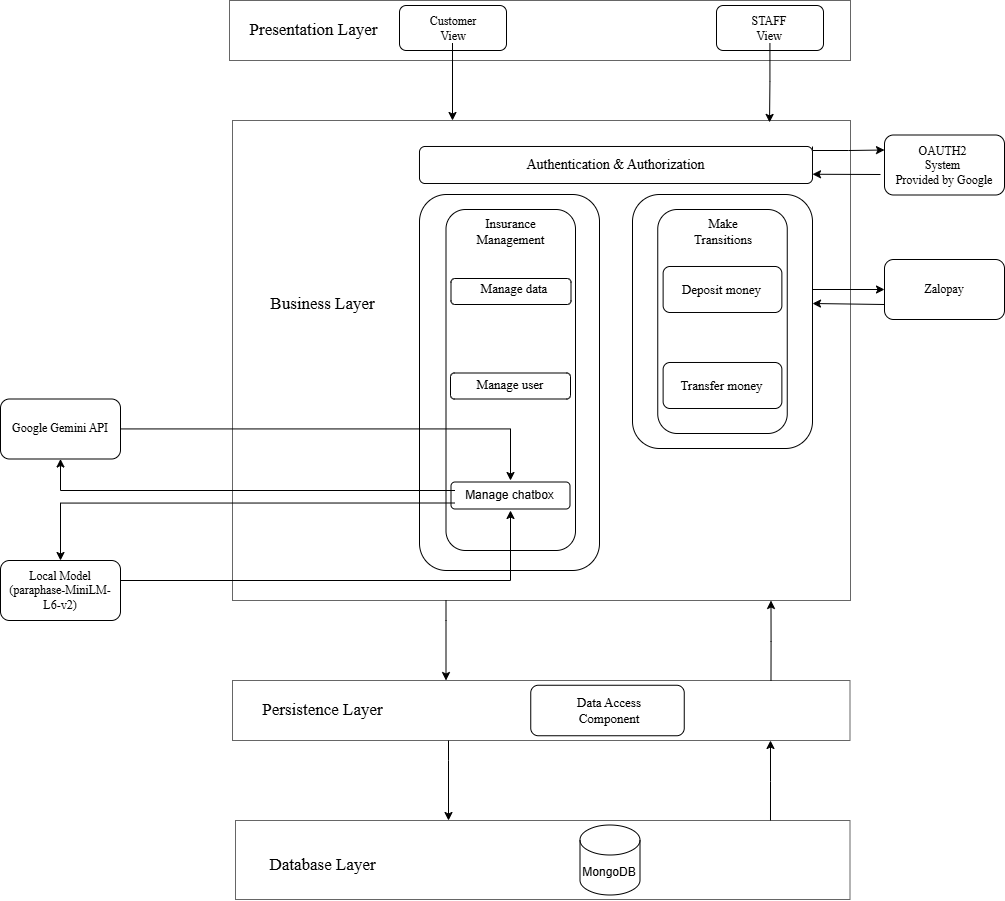

The diagram above was exported from draw.io. Its source (the exported page's mxGraphModel, read from the mxfile embedded in the PNG):
<mxGraphModel dx="2890" dy="1070" grid="1" gridSize="10" guides="1" tooltips="1" connect="1" arrows="1" fold="1" page="1" pageScale="1" pageWidth="850" pageHeight="1100" math="0" shadow="0">
  <root>
    <mxCell id="0" />
    <mxCell id="1" parent="0" />
    <mxCell id="0JFA8KRPkaBfpKAx8EYZ-1" value="" style="rounded=0;whiteSpace=wrap;html=1;fillColor=#FFFFFF;fontColor=#333333;strokeColor=#666666;labelBackgroundColor=none;" vertex="1" parent="1">
      <mxGeometry x="59" y="140" width="621" height="60" as="geometry" />
    </mxCell>
    <mxCell id="0JFA8KRPkaBfpKAx8EYZ-2" value="" style="rounded=0;whiteSpace=wrap;html=1;fillColor=#FFFFFF;fontColor=#333333;strokeColor=#666666;labelBackgroundColor=none;" vertex="1" parent="1">
      <mxGeometry x="62" y="820" width="617.5" height="60" as="geometry" />
    </mxCell>
    <mxCell id="0JFA8KRPkaBfpKAx8EYZ-3" value="&lt;div style=&quot;&quot;&gt;&lt;br&gt;&lt;/div&gt;" style="rounded=0;whiteSpace=wrap;html=1;align=center;fillColor=#FFFFFF;fontColor=#333333;strokeColor=#666666;labelBackgroundColor=none;" vertex="1" parent="1">
      <mxGeometry x="62" y="260" width="618" height="480" as="geometry" />
    </mxCell>
    <mxCell id="0JFA8KRPkaBfpKAx8EYZ-5" value="" style="rounded=0;whiteSpace=wrap;html=1;fillColor=#FFFFFF;fontColor=#333333;strokeColor=#666666;labelBackgroundColor=none;" vertex="1" parent="1">
      <mxGeometry x="65" y="960" width="614.5" height="79" as="geometry" />
    </mxCell>
    <mxCell id="0JFA8KRPkaBfpKAx8EYZ-6" value="" style="endArrow=classic;html=1;rounded=0;entryX=0.588;entryY=0;entryDx=0;entryDy=0;entryPerimeter=0;exitX=0.2;exitY=0.998;exitDx=0;exitDy=0;exitPerimeter=0;fontColor=default;labelBackgroundColor=none;strokeColor=#000000;" edge="1" parent="1">
      <mxGeometry width="50" height="50" relative="1" as="geometry">
        <mxPoint x="278" y="880" as="sourcePoint" />
        <mxPoint x="278" y="960" as="targetPoint" />
        <Array as="points">
          <mxPoint x="278" y="900" />
        </Array>
      </mxGeometry>
    </mxCell>
    <mxCell id="0JFA8KRPkaBfpKAx8EYZ-7" style="edgeStyle=orthogonalEdgeStyle;rounded=0;orthogonalLoop=1;jettySize=auto;html=1;fontColor=default;labelBackgroundColor=none;strokeColor=#000000;" edge="1" parent="1">
      <mxGeometry relative="1" as="geometry">
        <mxPoint x="599.99" y="960" as="sourcePoint" />
        <mxPoint x="599.99" y="880" as="targetPoint" />
        <Array as="points">
          <mxPoint x="600.49" y="921" />
          <mxPoint x="600.49" y="921" />
        </Array>
      </mxGeometry>
    </mxCell>
    <mxCell id="0JFA8KRPkaBfpKAx8EYZ-8" style="edgeStyle=orthogonalEdgeStyle;rounded=0;orthogonalLoop=1;jettySize=auto;html=1;exitX=1;exitY=0;exitDx=0;exitDy=0;entryX=0;entryY=0.25;entryDx=0;entryDy=0;" edge="1" parent="1" source="0JFA8KRPkaBfpKAx8EYZ-9" target="0JFA8KRPkaBfpKAx8EYZ-35">
      <mxGeometry relative="1" as="geometry">
        <Array as="points">
          <mxPoint x="642" y="290" />
          <mxPoint x="678" y="290" />
        </Array>
      </mxGeometry>
    </mxCell>
    <mxCell id="0JFA8KRPkaBfpKAx8EYZ-9" value="" style="rounded=1;whiteSpace=wrap;html=1;fillColor=#FFFFFF;strokeWidth=1;strokeColor=#000000;" vertex="1" parent="1">
      <mxGeometry x="249" y="286" width="393" height="37" as="geometry" />
    </mxCell>
    <mxCell id="0JFA8KRPkaBfpKAx8EYZ-10" value="&lt;font face=&quot;Times New Roman&quot; color=&quot;#000000&quot;&gt;&lt;span style=&quot;font-size: 14px;&quot;&gt;Authentication &amp;amp; Authorization&lt;/span&gt;&lt;/font&gt;" style="text;html=1;align=center;verticalAlign=middle;whiteSpace=wrap;rounded=0;" vertex="1" parent="1">
      <mxGeometry x="308" y="289.5" width="275" height="30" as="geometry" />
    </mxCell>
    <mxCell id="0JFA8KRPkaBfpKAx8EYZ-11" value="" style="rounded=1;whiteSpace=wrap;html=1;fillColor=#FFFFFF;strokeColor=#000000;" vertex="1" parent="1">
      <mxGeometry x="229" y="145" width="107" height="45" as="geometry" />
    </mxCell>
    <mxCell id="0JFA8KRPkaBfpKAx8EYZ-12" value="&lt;span style=&quot;color: rgb(0, 0, 0);&quot;&gt;&lt;font face=&quot;Times New Roman&quot;&gt;Customer View&lt;/font&gt;&lt;/span&gt;" style="text;html=1;align=center;verticalAlign=middle;whiteSpace=wrap;rounded=0;" vertex="1" parent="1">
      <mxGeometry x="252.5" y="152.5" width="60" height="30" as="geometry" />
    </mxCell>
    <mxCell id="0JFA8KRPkaBfpKAx8EYZ-13" value="" style="rounded=1;whiteSpace=wrap;html=1;fillColor=#FFFFFF;strokeColor=#000000;" vertex="1" parent="1">
      <mxGeometry x="546" y="145" width="107" height="45" as="geometry" />
    </mxCell>
    <mxCell id="0JFA8KRPkaBfpKAx8EYZ-14" value="&lt;font face=&quot;Times New Roman&quot; color=&quot;#000000&quot;&gt;STAFF View&lt;/font&gt;" style="text;html=1;align=center;verticalAlign=middle;whiteSpace=wrap;rounded=0;" vertex="1" parent="1">
      <mxGeometry x="569.5" y="152.5" width="60" height="30" as="geometry" />
    </mxCell>
    <mxCell id="0JFA8KRPkaBfpKAx8EYZ-15" value="" style="rounded=1;whiteSpace=wrap;html=1;fillColor=#FFFFFF;strokeColor=#000000;" vertex="1" parent="1">
      <mxGeometry x="249" y="334" width="180" height="376" as="geometry" />
    </mxCell>
    <mxCell id="0JFA8KRPkaBfpKAx8EYZ-16" value="" style="rounded=1;whiteSpace=wrap;html=1;fillColor=#FFFFFF;strokeColor=#000000;" vertex="1" parent="1">
      <mxGeometry x="275.5" y="349" width="129.5" height="341" as="geometry" />
    </mxCell>
    <mxCell id="0JFA8KRPkaBfpKAx8EYZ-18" value="" style="rounded=1;whiteSpace=wrap;html=1;fillColor=#FFFFFF;strokeColor=#000000;" vertex="1" parent="1">
      <mxGeometry x="280.5" y="418" width="120" height="26" as="geometry" />
    </mxCell>
    <mxCell id="0JFA8KRPkaBfpKAx8EYZ-19" value="" style="rounded=1;whiteSpace=wrap;html=1;fillColor=#FFFFFF;strokeColor=#000000;" vertex="1" parent="1">
      <mxGeometry x="280" y="512.5" width="120" height="26" as="geometry" />
    </mxCell>
    <mxCell id="0JFA8KRPkaBfpKAx8EYZ-21" value="&lt;font face=&quot;Times New Roman&quot; style=&quot;font-size: 13px;&quot;&gt;&lt;span style=&quot;color: rgb(0, 0, 0); text-align: left; background-color: initial;&quot;&gt;Manage data&lt;/span&gt;&lt;br&gt;&lt;/font&gt;&lt;font face=&quot;Architects Daughter&quot; color=&quot;#000000&quot;&gt;&lt;span style=&quot;font-size: 14px;&quot;&gt;&lt;br&gt;&lt;/span&gt;&lt;/font&gt;" style="text;html=1;align=center;verticalAlign=middle;whiteSpace=wrap;rounded=0;" vertex="1" parent="1">
      <mxGeometry x="280.5" y="422" width="126" height="30" as="geometry" />
    </mxCell>
    <mxCell id="0JFA8KRPkaBfpKAx8EYZ-22" value="&lt;div style=&quot;font-size: 13px;&quot;&gt;&lt;font face=&quot;Times New Roman&quot; style=&quot;font-size: 13px;&quot;&gt;&lt;br&gt;&lt;/font&gt;&lt;/div&gt;&lt;div style=&quot;font-size: 13px;&quot;&gt;&lt;span style=&quot;background-color: initial; color: rgb(0, 0, 0); text-align: left;&quot;&gt;&lt;font face=&quot;Times New Roman&quot; style=&quot;font-size: 13px;&quot;&gt;Manage user&lt;/font&gt;&lt;/span&gt;&lt;br&gt;&lt;/div&gt;" style="text;html=1;align=center;verticalAlign=middle;whiteSpace=wrap;rounded=0;" vertex="1" parent="1">
      <mxGeometry x="271" y="500.5" width="138" height="30" as="geometry" />
    </mxCell>
    <mxCell id="0JFA8KRPkaBfpKAx8EYZ-23" value="&lt;font face=&quot;Times New Roman&quot;&gt;&lt;span style=&quot;font-size: 13px;&quot;&gt;Insurance Management&lt;/span&gt;&lt;/font&gt;" style="text;html=1;align=center;verticalAlign=middle;whiteSpace=wrap;rounded=0;" vertex="1" parent="1">
      <mxGeometry x="291.75" y="356" width="97" height="30" as="geometry" />
    </mxCell>
    <mxCell id="0JFA8KRPkaBfpKAx8EYZ-24" value="" style="rounded=1;whiteSpace=wrap;html=1;fontColor=#FFFFFF;strokeColor=#000000;fillColor=#FFFFFF;" vertex="1" parent="1">
      <mxGeometry x="360.25" y="824.75" width="153.5" height="50.5" as="geometry" />
    </mxCell>
    <mxCell id="0JFA8KRPkaBfpKAx8EYZ-25" value="&lt;font style=&quot;font-size: 13px;&quot; face=&quot;Times New Roman&quot; color=&quot;#000000&quot;&gt;Data Access Component&lt;/font&gt;" style="text;html=1;align=center;verticalAlign=middle;whiteSpace=wrap;rounded=0;" vertex="1" parent="1">
      <mxGeometry x="383.5" y="835" width="112" height="30" as="geometry" />
    </mxCell>
    <mxCell id="0JFA8KRPkaBfpKAx8EYZ-26" value="" style="shape=cylinder3;whiteSpace=wrap;html=1;boundedLbl=1;backgroundOutline=1;size=15;fillColor=#FFFFFF;strokeColor=#000000;" vertex="1" parent="1">
      <mxGeometry x="409.5" y="964.5" width="60" height="70" as="geometry" />
    </mxCell>
    <mxCell id="0JFA8KRPkaBfpKAx8EYZ-27" value="&lt;font color=&quot;#000000&quot;&gt;MongoDB&lt;/font&gt;" style="text;html=1;align=center;verticalAlign=middle;whiteSpace=wrap;rounded=0;" vertex="1" parent="1">
      <mxGeometry x="409.5" y="997" width="60" height="30" as="geometry" />
    </mxCell>
    <mxCell id="0JFA8KRPkaBfpKAx8EYZ-28" value="" style="rounded=1;whiteSpace=wrap;html=1;fillColor=#FFFFFF;strokeColor=#000000;" vertex="1" parent="1">
      <mxGeometry x="462" y="334" width="180" height="254" as="geometry" />
    </mxCell>
    <mxCell id="0JFA8KRPkaBfpKAx8EYZ-29" value="" style="rounded=1;whiteSpace=wrap;html=1;fillColor=#FFFFFF;strokeColor=#000000;" vertex="1" parent="1">
      <mxGeometry x="487.25" y="349" width="129.5" height="224" as="geometry" />
    </mxCell>
    <mxCell id="0JFA8KRPkaBfpKAx8EYZ-30" value="" style="rounded=1;whiteSpace=wrap;html=1;strokeColor=#000000;fillColor=#FFFFFF;" vertex="1" parent="1">
      <mxGeometry x="492.62" y="406" width="118.75" height="46" as="geometry" />
    </mxCell>
    <mxCell id="0JFA8KRPkaBfpKAx8EYZ-31" value="&lt;font style=&quot;font-size: 13px;&quot; color=&quot;#000000&quot; face=&quot;Times New Roman&quot;&gt;Make Transitions&lt;/font&gt;" style="text;html=1;align=center;verticalAlign=middle;whiteSpace=wrap;rounded=0;" vertex="1" parent="1">
      <mxGeometry x="523" y="356" width="60" height="30" as="geometry" />
    </mxCell>
    <mxCell id="0JFA8KRPkaBfpKAx8EYZ-32" value="&lt;font face=&quot;Times New Roman&quot;&gt;&lt;span style=&quot;font-size: 13px;&quot;&gt;Deposit money&lt;/span&gt;&lt;/font&gt;" style="text;html=1;align=center;verticalAlign=middle;whiteSpace=wrap;rounded=0;" vertex="1" parent="1">
      <mxGeometry x="503.49" y="414" width="97" height="30" as="geometry" />
    </mxCell>
    <mxCell id="0JFA8KRPkaBfpKAx8EYZ-33" value="" style="rounded=1;whiteSpace=wrap;html=1;strokeColor=#000000;fillColor=#FFFFFF;" vertex="1" parent="1">
      <mxGeometry x="492.62" y="502" width="118.75" height="46" as="geometry" />
    </mxCell>
    <mxCell id="0JFA8KRPkaBfpKAx8EYZ-34" value="&lt;font style=&quot;font-size: 13px;&quot; color=&quot;#000000&quot; face=&quot;Times New Roman&quot;&gt;Transfer money&lt;/font&gt;" style="text;html=1;align=center;verticalAlign=middle;whiteSpace=wrap;rounded=0;" vertex="1" parent="1">
      <mxGeometry x="503.49" y="510" width="97" height="30" as="geometry" />
    </mxCell>
    <mxCell id="0JFA8KRPkaBfpKAx8EYZ-35" value="&lt;span style=&quot;color: rgb(0, 0, 0); font-family: &amp;quot;Times New Roman&amp;quot;;&quot;&gt;OAUTH2&amp;nbsp;&lt;/span&gt;&lt;div&gt;&lt;span style=&quot;color: rgb(0, 0, 0); font-family: &amp;quot;Times New Roman&amp;quot;;&quot;&gt;System&amp;nbsp;&lt;/span&gt;&lt;/div&gt;&lt;div&gt;&lt;span style=&quot;color: rgb(0, 0, 0); font-family: &amp;quot;Times New Roman&amp;quot;;&quot;&gt;Provided by Google&lt;/span&gt;&lt;/div&gt;" style="whiteSpace=wrap;html=1;fillColor=#FFFFFF;strokeColor=#000000;rounded=1;strokeWidth=1;" vertex="1" parent="1">
      <mxGeometry x="714" y="274.5" width="120" height="60" as="geometry" />
    </mxCell>
    <mxCell id="0JFA8KRPkaBfpKAx8EYZ-36" value="&lt;span style=&quot;color: rgb(0, 0, 0); font-family: &amp;quot;Times New Roman&amp;quot;;&quot;&gt;Zalopay&lt;/span&gt;" style="whiteSpace=wrap;html=1;fillColor=#FFFFFF;strokeColor=#000000;rounded=1;strokeWidth=1;" vertex="1" parent="1">
      <mxGeometry x="714" y="399" width="120" height="60" as="geometry" />
    </mxCell>
    <mxCell id="0JFA8KRPkaBfpKAx8EYZ-37" value="" style="endArrow=classic;html=1;rounded=0;entryX=0;entryY=0.5;entryDx=0;entryDy=0;strokeColor=#000000;" edge="1" parent="1" target="0JFA8KRPkaBfpKAx8EYZ-36">
      <mxGeometry width="50" height="50" relative="1" as="geometry">
        <mxPoint x="642" y="429" as="sourcePoint" />
        <mxPoint x="449" y="339" as="targetPoint" />
      </mxGeometry>
    </mxCell>
    <mxCell id="0JFA8KRPkaBfpKAx8EYZ-38" value="&lt;font style=&quot;font-size: 17px;&quot; color=&quot;#000000&quot; face=&quot;Times New Roman&quot;&gt;Presentation Layer&lt;/font&gt;" style="text;html=1;align=center;verticalAlign=middle;whiteSpace=wrap;rounded=0;" vertex="1" parent="1">
      <mxGeometry x="77" y="155" width="133" height="30" as="geometry" />
    </mxCell>
    <mxCell id="0JFA8KRPkaBfpKAx8EYZ-39" value="&lt;font style=&quot;font-size: 17px;&quot; color=&quot;#000000&quot; face=&quot;Times New Roman&quot;&gt;Business Layer&lt;/font&gt;" style="text;html=1;align=center;verticalAlign=middle;whiteSpace=wrap;rounded=0;" vertex="1" parent="1">
      <mxGeometry x="86" y="429" width="133" height="30" as="geometry" />
    </mxCell>
    <mxCell id="0JFA8KRPkaBfpKAx8EYZ-40" value="&lt;font style=&quot;font-size: 17px;&quot; color=&quot;#000000&quot; face=&quot;Times New Roman&quot;&gt;Persistence Layer&lt;/font&gt;" style="text;html=1;align=center;verticalAlign=middle;whiteSpace=wrap;rounded=0;" vertex="1" parent="1">
      <mxGeometry x="86" y="835" width="133" height="30" as="geometry" />
    </mxCell>
    <mxCell id="0JFA8KRPkaBfpKAx8EYZ-41" value="&lt;font style=&quot;font-size: 17px;&quot; color=&quot;#000000&quot; face=&quot;Times New Roman&quot;&gt;Database Layer&lt;/font&gt;" style="text;html=1;align=center;verticalAlign=middle;whiteSpace=wrap;rounded=0;" vertex="1" parent="1">
      <mxGeometry x="86" y="990" width="133" height="30" as="geometry" />
    </mxCell>
    <mxCell id="0JFA8KRPkaBfpKAx8EYZ-43" value="&lt;span style=&quot;color: rgba(0, 0, 0, 0); font-family: monospace; font-size: 0px; text-align: start; text-wrap: nowrap;&quot;&gt;%3CmxGraphModel%3E%3Croot%3E%3CmxCell%20id%3D%220%22%2F%3E%3CmxCell%20id%3D%221%22%20parent%3D%220%22%2F%3E%3CmxCell%20id%3D%222%22%20value%3D%22%26lt%3Bspan%20style%3D%26quot%3Bcolor%3A%20rgb(0%2C%200%2C%200)%3B%20text-align%3A%20left%3B%20background-color%3A%20initial%3B%26quot%3B%26gt%3B%26lt%3Bfont%20style%3D%26quot%3Bfont-size%3A%2013px%3B%26quot%3B%26gt%3BManage%20document%26lt%3B%2Ffont%26gt%3B%26lt%3B%2Fspan%26gt%3B%22%20style%3D%22text%3Bhtml%3D1%3Balign%3Dcenter%3BverticalAlign%3Dmiddle%3BwhiteSpace%3Dwrap%3Brounded%3D0%3BfontFamily%3DTimes%20New%20Roman%3B%22%20vertex%3D%221%22%20parent%3D%221%22%3E%3CmxGeometry%20x%3D%22287.5%22%20y%3D%22573%22%20width%3D%22106%22%20height%3D%2230%22%20as%3D%22geometry%22%2F%3E%3C%2FmxCell%3E%3C%2Froot%3E%3C%2FmxGraphModel%3E&lt;/span&gt;" style="rounded=1;whiteSpace=wrap;html=1;" vertex="1" parent="1">
      <mxGeometry x="280.5" y="621.5" width="119" height="27" as="geometry" />
    </mxCell>
    <mxCell id="A2fxT4fBb7ED1WrCEw5W-2" style="edgeStyle=orthogonalEdgeStyle;rounded=0;orthogonalLoop=1;jettySize=auto;html=1;entryX=0.5;entryY=1;entryDx=0;entryDy=0;" edge="1" parent="1" source="0JFA8KRPkaBfpKAx8EYZ-45" target="bCTGjkmbjEsDlk8qxZf0-6">
      <mxGeometry relative="1" as="geometry">
        <Array as="points">
          <mxPoint x="-110" y="630" />
          <mxPoint x="-110" y="600" />
        </Array>
      </mxGeometry>
    </mxCell>
    <mxCell id="A2fxT4fBb7ED1WrCEw5W-4" style="edgeStyle=orthogonalEdgeStyle;rounded=0;orthogonalLoop=1;jettySize=auto;html=1;exitX=0;exitY=0.75;exitDx=0;exitDy=0;entryX=0.5;entryY=0;entryDx=0;entryDy=0;" edge="1" parent="1" source="0JFA8KRPkaBfpKAx8EYZ-45" target="bCTGjkmbjEsDlk8qxZf0-9">
      <mxGeometry relative="1" as="geometry">
        <Array as="points">
          <mxPoint x="-110" y="643" />
        </Array>
      </mxGeometry>
    </mxCell>
    <mxCell id="0JFA8KRPkaBfpKAx8EYZ-45" value="Manage chatbox" style="text;html=1;align=center;verticalAlign=middle;whiteSpace=wrap;rounded=0;" vertex="1" parent="1">
      <mxGeometry x="284.5" y="620" width="111" height="30" as="geometry" />
    </mxCell>
    <mxCell id="0JFA8KRPkaBfpKAx8EYZ-49" value="" style="endArrow=classic;html=1;rounded=0;entryX=1;entryY=0.75;entryDx=0;entryDy=0;" edge="1" parent="1" target="0JFA8KRPkaBfpKAx8EYZ-9">
      <mxGeometry width="50" height="50" relative="1" as="geometry">
        <mxPoint x="710" y="314" as="sourcePoint" />
        <mxPoint x="754" y="195" as="targetPoint" />
      </mxGeometry>
    </mxCell>
    <mxCell id="0JFA8KRPkaBfpKAx8EYZ-50" value="" style="endArrow=classic;html=1;rounded=0;exitX=0;exitY=0.75;exitDx=0;exitDy=0;" edge="1" parent="1" source="0JFA8KRPkaBfpKAx8EYZ-36">
      <mxGeometry width="50" height="50" relative="1" as="geometry">
        <mxPoint x="680" y="443" as="sourcePoint" />
        <mxPoint x="642" y="443" as="targetPoint" />
      </mxGeometry>
    </mxCell>
    <mxCell id="A2fxT4fBb7ED1WrCEw5W-1" style="edgeStyle=orthogonalEdgeStyle;rounded=0;orthogonalLoop=1;jettySize=auto;html=1;" edge="1" parent="1" source="bCTGjkmbjEsDlk8qxZf0-6" target="0JFA8KRPkaBfpKAx8EYZ-45">
      <mxGeometry relative="1" as="geometry" />
    </mxCell>
    <mxCell id="bCTGjkmbjEsDlk8qxZf0-6" value="&lt;font face=&quot;Times New Roman&quot;&gt;Google Gemini API&lt;/font&gt;" style="whiteSpace=wrap;html=1;fillColor=#FFFFFF;strokeColor=#000000;rounded=1;strokeWidth=1;" vertex="1" parent="1">
      <mxGeometry x="-170" y="538.5" width="120" height="60" as="geometry" />
    </mxCell>
    <mxCell id="A2fxT4fBb7ED1WrCEw5W-3" style="edgeStyle=orthogonalEdgeStyle;rounded=0;orthogonalLoop=1;jettySize=auto;html=1;entryX=0.5;entryY=1;entryDx=0;entryDy=0;" edge="1" parent="1" source="bCTGjkmbjEsDlk8qxZf0-9" target="0JFA8KRPkaBfpKAx8EYZ-45">
      <mxGeometry relative="1" as="geometry">
        <Array as="points">
          <mxPoint x="340" y="720" />
        </Array>
      </mxGeometry>
    </mxCell>
    <mxCell id="bCTGjkmbjEsDlk8qxZf0-9" value="&lt;font face=&quot;Times New Roman&quot;&gt;Local Model&lt;/font&gt;&lt;div&gt;&lt;font face=&quot;Times New Roman&quot;&gt;(paraphase-MiniLM-L6-v2)&lt;/font&gt;&lt;/div&gt;" style="whiteSpace=wrap;html=1;fillColor=#FFFFFF;strokeColor=#000000;rounded=1;strokeWidth=1;" vertex="1" parent="1">
      <mxGeometry x="-170" y="700" width="120" height="60" as="geometry" />
    </mxCell>
    <mxCell id="bCTGjkmbjEsDlk8qxZf0-15" value="" style="endArrow=classic;html=1;rounded=0;entryX=0.588;entryY=0;entryDx=0;entryDy=0;entryPerimeter=0;exitX=0.2;exitY=0.998;exitDx=0;exitDy=0;exitPerimeter=0;fontColor=default;labelBackgroundColor=none;strokeColor=#000000;" edge="1" parent="1">
      <mxGeometry width="50" height="50" relative="1" as="geometry">
        <mxPoint x="275.5" y="740" as="sourcePoint" />
        <mxPoint x="275.5" y="820" as="targetPoint" />
        <Array as="points">
          <mxPoint x="275.5" y="760" />
        </Array>
      </mxGeometry>
    </mxCell>
    <mxCell id="bCTGjkmbjEsDlk8qxZf0-16" style="edgeStyle=orthogonalEdgeStyle;rounded=0;orthogonalLoop=1;jettySize=auto;html=1;fontColor=default;labelBackgroundColor=none;strokeColor=#000000;" edge="1" parent="1">
      <mxGeometry relative="1" as="geometry">
        <mxPoint x="600.49" y="820" as="sourcePoint" />
        <mxPoint x="600.49" y="740" as="targetPoint" />
        <Array as="points">
          <mxPoint x="600.99" y="781" />
          <mxPoint x="600.99" y="781" />
        </Array>
      </mxGeometry>
    </mxCell>
    <mxCell id="bCTGjkmbjEsDlk8qxZf0-18" style="edgeStyle=orthogonalEdgeStyle;rounded=0;orthogonalLoop=1;jettySize=auto;html=1;" edge="1" parent="1" source="0JFA8KRPkaBfpKAx8EYZ-12">
      <mxGeometry relative="1" as="geometry">
        <mxPoint x="282" y="260" as="targetPoint" />
      </mxGeometry>
    </mxCell>
    <mxCell id="bCTGjkmbjEsDlk8qxZf0-19" style="edgeStyle=orthogonalEdgeStyle;rounded=0;orthogonalLoop=1;jettySize=auto;html=1;entryX=0.869;entryY=0.004;entryDx=0;entryDy=0;entryPerimeter=0;" edge="1" parent="1" source="0JFA8KRPkaBfpKAx8EYZ-14" target="0JFA8KRPkaBfpKAx8EYZ-3">
      <mxGeometry relative="1" as="geometry" />
    </mxCell>
  </root>
</mxGraphModel>